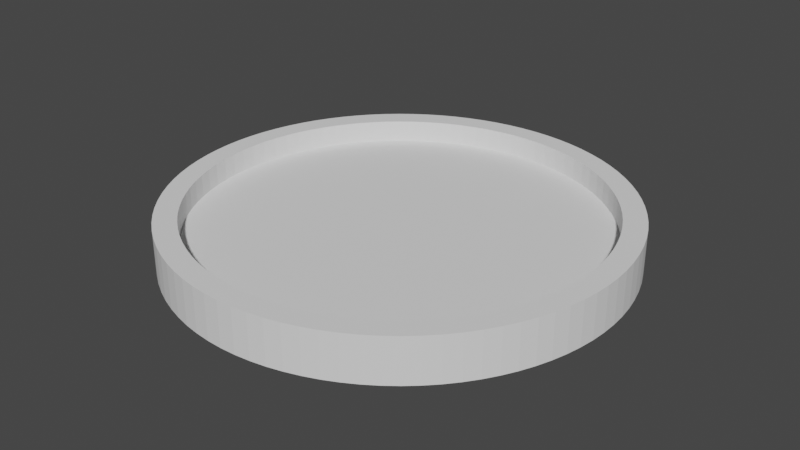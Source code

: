 # Source: plain.blend  (saved by Blender 2.91.10; exported with 4.5.12 LTS)
import bpy
from mathutils import Matrix  # noqa: F401  (used for matrix-valued properties, if any)

bpy.ops.wm.read_factory_settings(use_empty=True)
scene = bpy.context.scene
scene.name = 'Scene'

# ---- collections
col_collection = bpy.data.collections.new('Collection'); scene.collection.children.link(col_collection)

# ---- world
world_world = bpy.data.worlds.new('World'); scene.world = world_world
world_world.use_nodes = True; world_world.node_tree.nodes.clear()
_N = world_world.node_tree.nodes; _L = world_world.node_tree.links
n0 = _N.new('ShaderNodeOutputWorld'); n0.name = 'World Output'; n0.location = (300, 300)
n1 = _N.new('ShaderNodeBackground'); n1.name = 'Background'; n1.location = (10, 300)
n1.inputs[0].default_value = (0.05088, 0.05088, 0.05088, 1.0)
_L.new(n1.outputs[0], n0.inputs[0])
n0.is_active_output = True
world_world.color = (0.05088, 0.05088, 0.05088)
world_world.use_sun_shadow = False
world_world.sun_shadow_jitter_overblur = 0.0

# ---- meshes
me_cylinder = bpy.data.meshes.new('Cylinder')
me_cylinder.from_pydata([(0.0, 0.5, -0.05), (-5.203e-08, 0.45, 0.05), (0.03488, 0.4988, -0.05), (0.03139, 0.4489, 0.05), (0.06959, 0.4951, -0.05), (0.06262, 0.4456, 0.05), (0.104, 0.4891, -0.05), (0.09355, 0.4401, 0.05), (0.1378, 0.4806, -0.05), (0.124, 0.4325, 0.05), (0.171, 0.4698, -0.05), (0.1539, 0.4228, 0.05), (0.2034, 0.4568, -0.05), (0.183, 0.4111, 0.05), (0.2347, 0.4415, -0.05), (0.2112, 0.3973, 0.05), (0.265, 0.424, -0.05), (0.2384, 0.3816, 0.05), (0.2939, 0.4045, -0.05), (0.2645, 0.364, 0.05), (0.3214, 0.383, -0.05), (0.2892, 0.3447, 0.05), (0.3473, 0.3597, -0.05), (0.3126, 0.3237, 0.05), (0.3716, 0.3346, -0.05), (0.3344, 0.3011, 0.05), (0.394, 0.3078, -0.05), (0.3546, 0.277, 0.05), (0.4145, 0.2796, -0.05), (0.373, 0.2516, 0.05), (0.433, 0.25, -0.05), (0.3897, 0.225, 0.05), (0.4494, 0.2192, -0.05), (0.4044, 0.1973, 0.05), (0.4636, 0.1873, -0.05), (0.4172, 0.1686, 0.05), (0.4755, 0.1545, -0.05), (0.4279, 0.139, 0.05), (0.4851, 0.121, -0.05), (0.4366, 0.1089, 0.05), (0.4924, 0.08682, -0.05), (0.4431, 0.07814, 0.05), (0.4973, 0.05226, -0.05), (0.4475, 0.04703, 0.05), (0.4997, 0.01745, -0.05), (0.4497, 0.0157, 0.05), (0.4997, -0.01745, -0.05), (0.4497, -0.0157, 0.05), (0.4973, -0.05226, -0.05), (0.4475, -0.04703, 0.05), (0.4924, -0.08682, -0.05), (0.4431, -0.07814, 0.05), (0.4851, -0.121, -0.05), (0.4366, -0.1089, 0.05), (0.4755, -0.1545, -0.05), (0.4279, -0.139, 0.05), (0.4636, -0.1873, -0.05), (0.4172, -0.1686, 0.05), (0.4494, -0.2192, -0.05), (0.4044, -0.1973, 0.05), (0.433, -0.25, -0.05), (0.3897, -0.225, 0.05), (0.4145, -0.2796, -0.05), (0.373, -0.2516, 0.05), (0.394, -0.3078, -0.05), (0.3546, -0.277, 0.05), (0.3716, -0.3346, -0.05), (0.3344, -0.3011, 0.05), (0.3473, -0.3597, -0.05), (0.3126, -0.3237, 0.05), (0.3214, -0.383, -0.05), (0.2892, -0.3447, 0.05), (0.2939, -0.4045, -0.05), (0.2645, -0.364, 0.05), (0.265, -0.424, -0.05), (0.2384, -0.3816, 0.05), (0.2347, -0.4415, -0.05), (0.2112, -0.3973, 0.05), (0.2034, -0.4568, -0.05), (0.183, -0.4111, 0.05), (0.171, -0.4698, -0.05), (0.1539, -0.4228, 0.05), (0.1378, -0.4806, -0.05), (0.124, -0.4325, 0.05), (0.104, -0.4891, -0.05), (0.09355, -0.4401, 0.05), (0.06959, -0.4951, -0.05), (0.06262, -0.4456, 0.05), (0.03488, -0.4988, -0.05), (0.03139, -0.4489, 0.05), (-5.205e-07, -0.5, -0.05), (-4.564e-07, -0.45, 0.05), (-0.03488, -0.4988, -0.05), (-0.03139, -0.4489, 0.05), (-0.06959, -0.4951, -0.05), (-0.06262, -0.4456, 0.05), (-0.104, -0.4891, -0.05), (-0.09355, -0.4401, 0.05), (-0.1378, -0.4806, -0.05), (-0.124, -0.4325, 0.05), (-0.171, -0.4698, -0.05), (-0.1539, -0.4228, 0.05), (-0.2034, -0.4568, -0.05), (-0.183, -0.4111, 0.05), (-0.2347, -0.4415, -0.05), (-0.2112, -0.3973, 0.05), (-0.265, -0.424, -0.05), (-0.2384, -0.3816, 0.05), (-0.2939, -0.4045, -0.05), (-0.2645, -0.364, 0.05), (-0.3214, -0.383, -0.05), (-0.2892, -0.3447, 0.05), (-0.3473, -0.3597, -0.05), (-0.3126, -0.3237, 0.05), (-0.3716, -0.3346, -0.05), (-0.3344, -0.3011, 0.05), (-0.394, -0.3078, -0.05), (-0.3546, -0.277, 0.05), (-0.4145, -0.2796, -0.05), (-0.373, -0.2516, 0.05), (-0.433, -0.25, -0.05), (-0.3897, -0.225, 0.05), (-0.4494, -0.2192, -0.05), (-0.4044, -0.1973, 0.05), (-0.4636, -0.1873, -0.05), (-0.4172, -0.1686, 0.05), (-0.4755, -0.1545, -0.05), (-0.4279, -0.139, 0.05), (-0.4851, -0.121, -0.05), (-0.4366, -0.1089, 0.05), (-0.4924, -0.08682, -0.05), (-0.4431, -0.07814, 0.05), (-0.4973, -0.05226, -0.05), (-0.4475, -0.04703, 0.05), (-0.4997, -0.01745, -0.05), (-0.4497, -0.0157, 0.05), (-0.4997, 0.01745, -0.05), (-0.4497, 0.0157, 0.05), (-0.4973, 0.05227, -0.05), (-0.4475, 0.04704, 0.05), (-0.4924, 0.08683, -0.05), (-0.4431, 0.07814, 0.05), (-0.4851, 0.121, -0.05), (-0.4366, 0.1089, 0.05), (-0.4755, 0.1545, -0.05), (-0.4279, 0.139, 0.05), (-0.4636, 0.1873, -0.05), (-0.4172, 0.1686, 0.05), (-0.4494, 0.2192, -0.05), (-0.4044, 0.1973, 0.05), (-0.433, 0.25, -0.05), (-0.3897, 0.225, 0.05), (-0.4145, 0.2796, -0.05), (-0.373, 0.2516, 0.05), (-0.394, 0.3078, -0.05), (-0.3546, 0.277, 0.05), (-0.3716, 0.3346, -0.05), (-0.3344, 0.3011, 0.05), (-0.3473, 0.3597, -0.05), (-0.3126, 0.3237, 0.05), (-0.3214, 0.383, -0.05), (-0.2892, 0.3447, 0.05), (-0.2939, 0.4045, -0.05), (-0.2645, 0.364, 0.05), (-0.265, 0.424, -0.05), (-0.2384, 0.3816, 0.05), (-0.2347, 0.4415, -0.05), (-0.2112, 0.3973, 0.05), (-0.2034, 0.4568, -0.05), (-0.183, 0.4111, 0.05), (-0.171, 0.4698, -0.05), (-0.1539, 0.4228, 0.05), (-0.1378, 0.4806, -0.05), (-0.124, 0.4325, 0.05), (-0.104, 0.4891, -0.05), (-0.09355, 0.4401, 0.05), (-0.06958, 0.4951, -0.05), (-0.06262, 0.4456, 0.05), (-0.03488, 0.4988, -0.05), (-0.03139, 0.4489, 0.05), (0.03488, 0.4988, 0.05), (0.0, 0.5, 0.05), (0.06959, 0.4951, 0.05), (0.104, 0.4891, 0.05), (0.1378, 0.4806, 0.05), (0.171, 0.4698, 0.05), (0.2034, 0.4568, 0.05), (0.2347, 0.4415, 0.05), (0.265, 0.424, 0.05), (0.2939, 0.4045, 0.05), (0.3214, 0.383, 0.05), (0.3473, 0.3597, 0.05), (0.3716, 0.3346, 0.05), (0.394, 0.3078, 0.05), (0.4145, 0.2796, 0.05), (0.433, 0.25, 0.05), (0.4494, 0.2192, 0.05), (0.4636, 0.1873, 0.05), (0.4755, 0.1545, 0.05), (0.4851, 0.121, 0.05), (0.4924, 0.08682, 0.05), (0.4973, 0.05226, 0.05), (0.4997, 0.01745, 0.05), (0.4997, -0.01745, 0.05), (0.4973, -0.05226, 0.05), (0.4924, -0.08682, 0.05), (0.4851, -0.121, 0.05), (0.4755, -0.1545, 0.05), (0.4636, -0.1873, 0.05), (0.4494, -0.2192, 0.05), (0.433, -0.25, 0.05), (0.4145, -0.2796, 0.05), (0.394, -0.3078, 0.05), (0.3716, -0.3346, 0.05), (0.3473, -0.3597, 0.05), (0.3214, -0.383, 0.05), (0.2939, -0.4045, 0.05), (0.265, -0.424, 0.05), (0.2347, -0.4415, 0.05), (0.2034, -0.4568, 0.05), (0.171, -0.4698, 0.05), (0.1378, -0.4806, 0.05), (0.104, -0.4891, 0.05), (0.06959, -0.4951, 0.05), (0.03488, -0.4988, 0.05), (-5.205e-07, -0.5, 0.05), (-0.03488, -0.4988, 0.05), (-0.06959, -0.4951, 0.05), (-0.104, -0.4891, 0.05), (-0.1378, -0.4806, 0.05), (-0.171, -0.4698, 0.05), (-0.2034, -0.4568, 0.05), (-0.2347, -0.4415, 0.05), (-0.265, -0.424, 0.05), (-0.2939, -0.4045, 0.05), (-0.3214, -0.383, 0.05), (-0.3473, -0.3597, 0.05), (-0.3716, -0.3346, 0.05), (-0.394, -0.3078, 0.05), (-0.4145, -0.2796, 0.05), (-0.433, -0.25, 0.05), (-0.4494, -0.2192, 0.05), (-0.4636, -0.1873, 0.05), (-0.4755, -0.1545, 0.05), (-0.4851, -0.121, 0.05), (-0.4924, -0.08682, 0.05), (-0.4973, -0.05226, 0.05), (-0.4997, -0.01745, 0.05), (-0.4997, 0.01745, 0.05), (-0.4973, 0.05227, 0.05), (-0.4924, 0.08683, 0.05), (-0.4851, 0.121, 0.05), (-0.4755, 0.1545, 0.05), (-0.4636, 0.1873, 0.05), (-0.4494, 0.2192, 0.05), (-0.433, 0.25, 0.05), (-0.4145, 0.2796, 0.05), (-0.394, 0.3078, 0.05), (-0.3716, 0.3346, 0.05), (-0.3473, 0.3597, 0.05), (-0.3214, 0.383, 0.05), (-0.2939, 0.4045, 0.05), (-0.265, 0.424, 0.05), (-0.2347, 0.4415, 0.05), (-0.2034, 0.4568, 0.05), (-0.171, 0.4698, 0.05), (-0.1378, 0.4806, 0.05), (-0.104, 0.4891, 0.05), (-0.06958, 0.4951, 0.05), (-0.03488, 0.4988, 0.05), (0.03139, 0.4489, 2.608e-08), (-5.197e-08, 0.45, 2.608e-08), (0.06262, 0.4456, 2.608e-08), (0.09355, 0.4401, 2.608e-08), (0.124, 0.4325, 2.608e-08), (0.1539, 0.4228, 2.608e-08), (0.183, 0.4111, 2.608e-08), (0.2112, 0.3973, 2.608e-08), (0.2384, 0.3816, 2.608e-08), (0.2645, 0.364, 2.608e-08), (0.2892, 0.3447, 2.608e-08), (0.3126, 0.3237, 2.608e-08), (0.3344, 0.3011, 2.608e-08), (0.3546, 0.277, 2.608e-08), (0.373, 0.2516, 2.608e-08), (0.3897, 0.225, 2.608e-08), (0.4044, 0.1973, 2.608e-08), (0.4172, 0.1686, 2.608e-08), (0.4279, 0.139, 2.608e-08), (0.4366, 0.1089, 2.608e-08), (0.4431, 0.07814, 2.608e-08), (0.4475, 0.04703, 2.608e-08), (0.4497, 0.0157, 2.608e-08), (0.4497, -0.0157, 2.608e-08), (0.4475, -0.04703, 2.608e-08), (0.4431, -0.07814, 2.608e-08), (0.4366, -0.1089, 2.608e-08), (0.4279, -0.139, 2.608e-08), (0.4172, -0.1686, 2.608e-08), (0.4044, -0.1973, 2.608e-08), (0.3897, -0.225, 2.608e-08), (0.373, -0.2516, 2.608e-08), (0.3546, -0.277, 2.608e-08), (0.3344, -0.3011, 2.608e-08), (0.3126, -0.3237, 2.608e-08), (0.2892, -0.3447, 2.608e-08), (0.2645, -0.364, 2.608e-08), (0.2384, -0.3816, 2.608e-08), (0.2112, -0.3973, 2.608e-08), (0.183, -0.4111, 2.608e-08), (0.1539, -0.4228, 2.608e-08), (0.124, -0.4325, 2.608e-08), (0.09355, -0.4401, 2.608e-08), (0.06262, -0.4456, 2.608e-08), (0.03139, -0.4489, 2.608e-08), (-4.563e-07, -0.45, 2.608e-08), (-0.03139, -0.4489, 2.608e-08), (-0.06262, -0.4456, 2.608e-08), (-0.09355, -0.4401, 2.608e-08), (-0.124, -0.4325, 2.608e-08), (-0.1539, -0.4228, 2.608e-08), (-0.183, -0.4111, 2.608e-08), (-0.2112, -0.3973, 2.608e-08), (-0.2384, -0.3816, 2.608e-08), (-0.2645, -0.364, 2.608e-08), (-0.2892, -0.3447, 2.608e-08), (-0.3126, -0.3237, 2.608e-08), (-0.3344, -0.3011, 2.608e-08), (-0.3546, -0.277, 2.608e-08), (-0.373, -0.2516, 2.608e-08), (-0.3897, -0.225, 2.608e-08), (-0.4044, -0.1973, 2.608e-08), (-0.4172, -0.1686, 2.608e-08), (-0.4279, -0.139, 2.608e-08), (-0.4366, -0.1089, 2.608e-08), (-0.4431, -0.07814, 2.608e-08), (-0.4475, -0.04703, 2.608e-08), (-0.4497, -0.0157, 2.608e-08), (-0.4497, 0.0157, 2.608e-08), (-0.4475, 0.04704, 2.608e-08), (-0.4431, 0.07814, 2.608e-08), (-0.4366, 0.1089, 2.608e-08), (-0.4279, 0.139, 2.608e-08), (-0.4172, 0.1686, 2.608e-08), (-0.4044, 0.1973, 2.608e-08), (-0.3897, 0.225, 2.608e-08), (-0.373, 0.2516, 2.608e-08), (-0.3546, 0.277, 2.608e-08), (-0.3344, 0.3011, 2.608e-08), (-0.3126, 0.3237, 2.608e-08), (-0.2892, 0.3447, 2.608e-08), (-0.2645, 0.364, 2.608e-08), (-0.2384, 0.3816, 2.608e-08), (-0.2112, 0.3973, 2.608e-08), (-0.183, 0.4111, 2.608e-08), (-0.1539, 0.4228, 2.608e-08), (-0.124, 0.4325, 2.608e-08), (-0.09355, 0.4401, 2.608e-08), (-0.06262, 0.4456, 2.608e-08), (-0.03139, 0.4489, 2.608e-08)], [], [(0, 181, 180, 2), (2, 180, 182, 4), (4, 182, 183, 6), (6, 183, 184, 8), (8, 184, 185, 10), (10, 185, 186, 12), (12, 186, 187, 14), (14, 187, 188, 16), (16, 188, 189, 18), (18, 189, 190, 20), (20, 190, 191, 22), (22, 191, 192, 24), (24, 192, 193, 26), (26, 193, 194, 28), (28, 194, 195, 30), (30, 195, 196, 32), (32, 196, 197, 34), (34, 197, 198, 36), (36, 198, 199, 38), (38, 199, 200, 40), (40, 200, 201, 42), (42, 201, 202, 44), (44, 202, 203, 46), (46, 203, 204, 48), (48, 204, 205, 50), (50, 205, 206, 52), (52, 206, 207, 54), (54, 207, 208, 56), (56, 208, 209, 58), (58, 209, 210, 60), (60, 210, 211, 62), (62, 211, 212, 64), (64, 212, 213, 66), (66, 213, 214, 68), (68, 214, 215, 70), (70, 215, 216, 72), (72, 216, 217, 74), (74, 217, 218, 76), (76, 218, 219, 78), (78, 219, 220, 80), (80, 220, 221, 82), (82, 221, 222, 84), (84, 222, 223, 86), (86, 223, 224, 88), (88, 224, 225, 90), (90, 225, 226, 92), (92, 226, 227, 94), (94, 227, 228, 96), (96, 228, 229, 98), (98, 229, 230, 100), (100, 230, 231, 102), (102, 231, 232, 104), (104, 232, 233, 106), (106, 233, 234, 108), (108, 234, 235, 110), (110, 235, 236, 112), (112, 236, 237, 114), (114, 237, 238, 116), (116, 238, 239, 118), (118, 239, 240, 120), (120, 240, 241, 122), (122, 241, 242, 124), (124, 242, 243, 126), (126, 243, 244, 128), (128, 244, 245, 130), (130, 245, 246, 132), (132, 246, 247, 134), (134, 247, 248, 136), (136, 248, 249, 138), (138, 249, 250, 140), (140, 250, 251, 142), (142, 251, 252, 144), (144, 252, 253, 146), (146, 253, 254, 148), (148, 254, 255, 150), (150, 255, 256, 152), (152, 256, 257, 154), (154, 257, 258, 156), (156, 258, 259, 158), (158, 259, 260, 160), (160, 260, 261, 162), (162, 261, 262, 164), (164, 262, 263, 166), (166, 263, 264, 168), (168, 264, 265, 170), (170, 265, 266, 172), (172, 266, 267, 174), (174, 267, 268, 176), (39, 37, 288, 289), (176, 268, 269, 178), (178, 269, 181, 0), (0, 2, 4, 6, 8, 10, 12, 14, 16, 18, 20, 22, 24, 26, 28, 30, 32, 34, 36, 38, 40, 42, 44, 46, 48, 50, 52, 54, 56, 58, 60, 62, 64, 66, 68, 70, 72, 74, 76, 78, 80, 82, 84, 86, 88, 90, 92, 94, 96, 98, 100, 102, 104, 106, 108, 110, 112, 114, 116, 118, 120, 122, 124, 126, 128, 130, 132, 134, 136, 138, 140, 142, 144, 146, 148, 150, 152, 154, 156, 158, 160, 162, 164, 166, 168, 170, 172, 174, 176, 178), (1, 3, 180, 181), (3, 5, 182, 180), (5, 7, 183, 182), (7, 9, 184, 183), (9, 11, 185, 184), (11, 13, 186, 185), (13, 15, 187, 186), (15, 17, 188, 187), (17, 19, 189, 188), (19, 21, 190, 189), (21, 23, 191, 190), (23, 25, 192, 191), (25, 27, 193, 192), (27, 29, 194, 193), (29, 31, 195, 194), (31, 33, 196, 195), (33, 35, 197, 196), (35, 37, 198, 197), (37, 39, 199, 198), (39, 41, 200, 199), (41, 43, 201, 200), (43, 45, 202, 201), (45, 47, 203, 202), (47, 49, 204, 203), (49, 51, 205, 204), (51, 53, 206, 205), (53, 55, 207, 206), (55, 57, 208, 207), (57, 59, 209, 208), (59, 61, 210, 209), (61, 63, 211, 210), (63, 65, 212, 211), (65, 67, 213, 212), (67, 69, 214, 213), (69, 71, 215, 214), (71, 73, 216, 215), (73, 75, 217, 216), (75, 77, 218, 217), (77, 79, 219, 218), (79, 81, 220, 219), (81, 83, 221, 220), (83, 85, 222, 221), (85, 87, 223, 222), (87, 89, 224, 223), (89, 91, 225, 224), (91, 93, 226, 225), (93, 95, 227, 226), (95, 97, 228, 227), (97, 99, 229, 228), (99, 101, 230, 229), (101, 103, 231, 230), (103, 105, 232, 231), (105, 107, 233, 232), (107, 109, 234, 233), (109, 111, 235, 234), (111, 113, 236, 235), (113, 115, 237, 236), (115, 117, 238, 237), (117, 119, 239, 238), (119, 121, 240, 239), (121, 123, 241, 240), (123, 125, 242, 241), (125, 127, 243, 242), (127, 129, 244, 243), (129, 131, 245, 244), (131, 133, 246, 245), (133, 135, 247, 246), (135, 137, 248, 247), (137, 139, 249, 248), (139, 141, 250, 249), (141, 143, 251, 250), (143, 145, 252, 251), (145, 147, 253, 252), (147, 149, 254, 253), (149, 151, 255, 254), (151, 153, 256, 255), (153, 155, 257, 256), (155, 157, 258, 257), (157, 159, 259, 258), (159, 161, 260, 259), (161, 163, 261, 260), (163, 165, 262, 261), (165, 167, 263, 262), (167, 169, 264, 263), (169, 171, 265, 264), (171, 173, 266, 265), (173, 175, 267, 266), (175, 177, 268, 267), (177, 179, 269, 268), (179, 1, 181, 269), (270, 271, 359, 358, 357, 356, 355, 354, 353, 352, 351, 350, 349, 348, 347, 346, 345, 344, 343, 342, 341, 340, 339, 338, 337, 336, 335, 334, 333, 332, 331, 330, 329, 328, 327, 326, 325, 324, 323, 322, 321, 320, 319, 318, 317, 316, 315, 314, 313, 312, 311, 310, 309, 308, 307, 306, 305, 304, 303, 302, 301, 300, 299, 298, 297, 296, 295, 294, 293, 292, 291, 290, 289, 288, 287, 286, 285, 284, 283, 282, 281, 280, 279, 278, 277, 276, 275, 274, 273, 272), (145, 143, 341, 342), (93, 91, 315, 316), (41, 39, 289, 290), (147, 145, 342, 343), (95, 93, 316, 317), (43, 41, 290, 291), (149, 147, 343, 344), (97, 95, 317, 318), (45, 43, 291, 292), (151, 149, 344, 345), (99, 97, 318, 319), (47, 45, 292, 293), (153, 151, 345, 346), (101, 99, 319, 320), (49, 47, 293, 294), (155, 153, 346, 347), (103, 101, 320, 321), (51, 49, 294, 295), (157, 155, 347, 348), (105, 103, 321, 322), (53, 51, 295, 296), (159, 157, 348, 349), (107, 105, 322, 323), (55, 53, 296, 297), (3, 1, 271, 270), (161, 159, 349, 350), (109, 107, 323, 324), (57, 55, 297, 298), (5, 3, 270, 272), (163, 161, 350, 351), (111, 109, 324, 325), (59, 57, 298, 299), (7, 5, 272, 273), (165, 163, 351, 352), (113, 111, 325, 326), (61, 59, 299, 300), (9, 7, 273, 274), (167, 165, 352, 353), (115, 113, 326, 327), (63, 61, 300, 301), (11, 9, 274, 275), (169, 167, 353, 354), (117, 115, 327, 328), (65, 63, 301, 302), (13, 11, 275, 276), (171, 169, 354, 355), (119, 117, 328, 329), (67, 65, 302, 303), (15, 13, 276, 277), (173, 171, 355, 356), (121, 119, 329, 330), (69, 67, 303, 304), (17, 15, 277, 278), (175, 173, 356, 357), (123, 121, 330, 331), (71, 69, 304, 305), (19, 17, 278, 279), (177, 175, 357, 358), (125, 123, 331, 332), (73, 71, 305, 306), (21, 19, 279, 280), (179, 177, 358, 359), (127, 125, 332, 333), (75, 73, 306, 307), (23, 21, 280, 281), (1, 179, 359, 271), (129, 127, 333, 334), (77, 75, 307, 308), (25, 23, 281, 282), (131, 129, 334, 335), (79, 77, 308, 309), (27, 25, 282, 283), (133, 131, 335, 336), (81, 79, 309, 310), (29, 27, 283, 284), (135, 133, 336, 337), (83, 81, 310, 311), (31, 29, 284, 285), (137, 135, 337, 338), (85, 83, 311, 312), (33, 31, 285, 286), (139, 137, 338, 339), (87, 85, 312, 313), (35, 33, 286, 287), (141, 139, 339, 340), (89, 87, 313, 314), (37, 35, 287, 288), (143, 141, 340, 341), (91, 89, 314, 315)])
_uv = me_cylinder.uv_layers.new(name='UVMap')
_uv.uv.foreach_set('vector', [1.0, 0.5, 1.0, 1.0, 0.9889, 1.0, 0.9889, 0.5, 0.9889, 0.5, 0.9889, 1.0, 0.9778, 1.0, 0.9778, 0.5, 0.9778, 0.5, 0.9778, 1.0, 0.9667, 1.0, 0.9667, 0.5, 0.9667, 0.5, 0.9667, 1.0, 0.9556, 1.0, 0.9556, 0.5, 0.9556, 0.5, 0.9556, 1.0, 0.9444, 1.0, 0.9444, 0.5, 0.9444, 0.5, 0.9444, 1.0, 0.9333, 1.0, 0.9333, 0.5, 0.9333, 0.5, 0.9333, 1.0, 0.9222, 1.0, 0.9222, 0.5, 0.9222, 0.5, 0.9222, 1.0, 0.9111, 1.0, 0.9111, 0.5, 0.9111, 0.5, 0.9111, 1.0, 0.9, 1.0, 0.9, 0.5, 0.9, 0.5, 0.9, 1.0, 0.8889, 1.0, 0.8889, 0.5, 0.8889, 0.5, 0.8889, 1.0, 0.8778, 1.0, 0.8778, 0.5, 0.8778, 0.5, 0.8778, 1.0, 0.8667, 1.0, 0.8667, 0.5, 0.8667, 0.5, 0.8667, 1.0, 0.8556, 1.0, 0.8556, 0.5, 0.8556, 0.5, 0.8556, 1.0, 0.8444, 1.0, 0.8444, 0.5, 0.8444, 0.5, 0.8444, 1.0, 0.8333, 1.0, 0.8333, 0.5, 0.8333, 0.5, 0.8333, 1.0, 0.8222, 1.0, 0.8222, 0.5, 0.8222, 0.5, 0.8222, 1.0, 0.8111, 1.0, 0.8111, 0.5, 0.8111, 0.5, 0.8111, 1.0, 0.8, 1.0, 0.8, 0.5, 0.8, 0.5, 0.8, 1.0, 0.7889, 1.0, 0.7889, 0.5, 0.7889, 0.5, 0.7889, 1.0, 0.7778, 1.0, 0.7778, 0.5, 0.7778, 0.5, 0.7778, 1.0, 0.7667, 1.0, 0.7667, 0.5, 0.7667, 0.5, 0.7667, 1.0, 0.7556, 1.0, 0.7556, 0.5, 0.7556, 0.5, 0.7556, 1.0, 0.7444, 1.0, 0.7444, 0.5, 0.7444, 0.5, 0.7444, 1.0, 0.7333, 1.0, 0.7333, 0.5, 0.7333, 0.5, 0.7333, 1.0, 0.7222, 1.0, 0.7222, 0.5, 0.7222, 0.5, 0.7222, 1.0, 0.7111, 1.0, 0.7111, 0.5, 0.7111, 0.5, 0.7111, 1.0, 0.7, 1.0, 0.7, 0.5, 0.7, 0.5, 0.7, 1.0, 0.6889, 1.0, 0.6889, 0.5, 0.6889, 0.5, 0.6889, 1.0, 0.6778, 1.0, 0.6778, 0.5, 0.6778, 0.5, 0.6778, 1.0, 0.6667, 1.0, 0.6667, 0.5, 0.6667, 0.5, 0.6667, 1.0, 0.6556, 1.0, 0.6556, 0.5, 0.6556, 0.5, 0.6556, 1.0, 0.6444, 1.0, 0.6444, 0.5, 0.6444, 0.5, 0.6444, 1.0, 0.6333, 1.0, 0.6333, 0.5, 0.6333, 0.5, 0.6333, 1.0, 0.6222, 1.0, 0.6222, 0.5, 0.6222, 0.5, 0.6222, 1.0, 0.6111, 1.0, 0.6111, 0.5, 0.6111, 0.5, 0.6111, 1.0, 0.6, 1.0, 0.6, 0.5, 0.6, 0.5, 0.6, 1.0, 0.5889, 1.0, 0.5889, 0.5, 0.5889, 0.5, 0.5889, 1.0, 0.5778, 1.0, 0.5778, 0.5, 0.5778, 0.5, 0.5778, 1.0, 0.5667, 1.0, 0.5667, 0.5, 0.5667, 0.5, 0.5667, 1.0, 0.5556, 1.0, 0.5556, 0.5, 0.5556, 0.5, 0.5556, 1.0, 0.5444, 1.0, 0.5444, 0.5, 0.5444, 0.5, 0.5444, 1.0, 0.5333, 1.0, 0.5333, 0.5, 0.5333, 0.5, 0.5333, 1.0, 0.5222, 1.0, 0.5222, 0.5, 0.5222, 0.5, 0.5222, 1.0, 0.5111, 1.0, 0.5111, 0.5, 0.5111, 0.5, 0.5111, 1.0, 0.5, 1.0, 0.5, 0.5, 0.5, 0.5, 0.5, 1.0, 0.4889, 1.0, 0.4889, 0.5, 0.4889, 0.5, 0.4889, 1.0, 0.4778, 1.0, 0.4778, 0.5, 0.4778, 0.5, 0.4778, 1.0, 0.4667, 1.0, 0.4667, 0.5, 0.4667, 0.5, 0.4667, 1.0, 0.4556, 1.0, 0.4556, 0.5, 0.4556, 0.5, 0.4556, 1.0, 0.4444, 1.0, 0.4444, 0.5, 0.4444, 0.5, 0.4444, 1.0, 0.4333, 1.0, 0.4333, 0.5, 0.4333, 0.5, 0.4333, 1.0, 0.4222, 1.0, 0.4222, 0.5, 0.4222, 0.5, 0.4222, 1.0, 0.4111, 1.0, 0.4111, 0.5, 0.4111, 0.5, 0.4111, 1.0, 0.4, 1.0, 0.4, 0.5, 0.4, 0.5, 0.4, 1.0, 0.3889, 1.0, 0.3889, 0.5, 0.3889, 0.5, 0.3889, 1.0, 0.3778, 1.0, 0.3778, 0.5, 0.3778, 0.5, 0.3778, 1.0, 0.3667, 1.0, 0.3667, 0.5, 0.3667, 0.5, 0.3667, 1.0, 0.3556, 1.0, 0.3556, 0.5, 0.3556, 0.5, 0.3556, 1.0, 0.3444, 1.0, 0.3444, 0.5, 0.3444, 0.5, 0.3444, 1.0, 0.3333, 1.0, 0.3333, 0.5, 0.3333, 0.5, 0.3333, 1.0, 0.3222, 1.0, 0.3222, 0.5, 0.3222, 0.5, 0.3222, 1.0, 0.3111, 1.0, 0.3111, 0.5, 0.3111, 0.5, 0.3111, 1.0, 0.3, 1.0, 0.3, 0.5, 0.3, 0.5, 0.3, 1.0, 0.2889, 1.0, 0.2889, 0.5, 0.2889, 0.5, 0.2889, 1.0, 0.2778, 1.0, 0.2778, 0.5, 0.2778, 0.5, 0.2778, 1.0, 0.2667, 1.0, 0.2667, 0.5, 0.2667, 0.5, 0.2667, 1.0, 0.2556, 1.0, 0.2556, 0.5, 0.2556, 0.5, 0.2556, 1.0, 0.2444, 1.0, 0.2444, 0.5, 0.2444, 0.5, 0.2444, 1.0, 0.2333, 1.0, 0.2333, 0.5, 0.2333, 0.5, 0.2333, 1.0, 0.2222, 1.0, 0.2222, 0.5, 0.2222, 0.5, 0.2222, 1.0, 0.2111, 1.0, 0.2111, 0.5, 0.2111, 0.5, 0.2111, 1.0, 0.2, 1.0, 0.2, 0.5, 0.2, 0.5, 0.2, 1.0, 0.1889, 1.0, 0.1889, 0.5, 0.1889, 0.5, 0.1889, 1.0, 0.1778, 1.0, 0.1778, 0.5, 0.1778, 0.5, 0.1778, 1.0, 0.1667, 1.0, 0.1667, 0.5, 0.1667, 0.5, 0.1667, 1.0, 0.1556, 1.0, 0.1556, 0.5, 0.1556, 0.5, 0.1556, 1.0, 0.1444, 1.0, 0.1444, 0.5, 0.1444, 0.5, 0.1444, 1.0, 0.1333, 1.0, 0.1333, 0.5, 0.1333, 0.5, 0.1333, 1.0, 0.1222, 1.0, 0.1222, 0.5, 0.1222, 0.5, 0.1222, 1.0, 0.1111, 1.0, 0.1111, 0.5, 0.1111, 0.5, 0.1111, 1.0, 0.1, 1.0, 0.1, 0.5, 0.1, 0.5, 0.1, 1.0, 0.08889, 1.0, 0.08889, 0.5, 0.08889, 0.5, 0.08889, 1.0, 0.07778, 1.0, 0.07778, 0.5, 0.07778, 0.5, 0.07778, 1.0, 0.06667, 1.0, 0.06667, 0.5, 0.06667, 0.5, 0.06667, 1.0, 0.05555, 1.0, 0.05555, 0.5, 0.05555, 0.5, 0.05555, 1.0, 0.04444, 1.0, 0.04444, 0.5, 0.04444, 0.5, 0.04444, 1.0, 0.03333, 1.0, 0.03333, 0.5, 0.03333, 0.5, 0.03333, 1.0, 0.02222, 1.0, 0.02222, 0.5, 0.4596, 0.3023, 0.4554, 0.3167, 0.4554, 0.3167, 0.4596, 0.3023, 0.02222, 0.5, 0.02222, 1.0, 0.01111, 1.0, 0.01111, 0.5, 0.01111, 0.5, 0.01111, 1.0, -1.254e-06, 1.0, -1.254e-06, 0.5, 0.75, 0.49, 0.7667, 0.4894, 0.7834, 0.4877, 0.7999, 0.4848, 0.8162, 0.4807, 0.8321, 0.4755, 0.8476, 0.4693, 0.8627, 0.4619, 0.8772, 0.4535, 0.8911, 0.4442, 0.9043, 0.4339, 0.9167, 0.4226, 0.9284, 0.4106, 0.9391, 0.3978, 0.949, 0.3842, 0.9578, 0.37, 0.9657, 0.3552, 0.9725, 0.3399, 0.9783, 0.3242, 0.9829, 0.3081, 0.9864, 0.2917, 0.9887, 0.2751, 0.9899, 0.2584, 0.9899, 0.2416, 0.9887, 0.2249, 0.9864, 0.2083, 0.9829, 0.1919, 0.9783, 0.1758, 0.9725, 0.1601, 0.9657, 0.1448, 0.9578, 0.13, 0.949, 0.1158, 0.9391, 0.1022, 0.9284, 0.08941, 0.9167, 0.07736, 0.9043, 0.06615, 0.8911, 0.05584, 0.8772, 0.04647, 0.8627, 0.03809, 0.8476, 0.03075, 0.8321, 0.02447, 0.8162, 0.0193, 0.7999, 0.01524, 0.7834, 0.01234, 0.7667, 0.01058, 0.75, 0.01, 0.7333, 0.01058, 0.7166, 0.01234, 0.7001, 0.01524, 0.6838, 0.0193, 0.6679, 0.02447, 0.6524, 0.03075, 0.6373, 0.03809, 0.6228, 0.04647, 0.6089, 0.05584, 0.5957, 0.06615, 0.5833, 0.07736, 0.5716, 0.08941, 0.5609, 0.1022, 0.551, 0.1158, 0.5422, 0.13, 0.5343, 0.1448, 0.5275, 0.1601, 0.5217, 0.1758, 0.5171, 0.1919, 0.5136, 0.2083, 0.5113, 0.2249, 0.5101, 0.2416, 0.5101, 0.2584, 0.5113, 0.2751, 0.5136, 0.2917, 0.5171, 0.3081, 0.5217, 0.3242, 0.5275, 0.3399, 0.5343, 0.3552, 0.5422, 0.37, 0.551, 0.3842, 0.5609, 0.3978, 0.5716, 0.4106, 0.5833, 0.4226, 0.5957, 0.4339, 0.6089, 0.4442, 0.6228, 0.4535, 0.6373, 0.4619, 0.6524, 0.4693, 0.6679, 0.4755, 0.6838, 0.4807, 0.7001, 0.4848, 0.7166, 0.4877, 0.7333, 0.4894, 0.25, 0.466, 0.2651, 0.4655, 0.2667, 0.4894, 0.25, 0.49, 0.2651, 0.4655, 0.2801, 0.4639, 0.2834, 0.4877, 0.2667, 0.4894, 0.2801, 0.4639, 0.2949, 0.4613, 0.2999, 0.4848, 0.2834, 0.4877, 0.2949, 0.4613, 0.3095, 0.4576, 0.3162, 0.4807, 0.2999, 0.4848, 0.3095, 0.4576, 0.3239, 0.453, 0.3321, 0.4755, 0.3162, 0.4807, 0.3239, 0.453, 0.3378, 0.4473, 0.3476, 0.4693, 0.3321, 0.4755, 0.3378, 0.4473, 0.3514, 0.4407, 0.3627, 0.4619, 0.3476, 0.4693, 0.3514, 0.4407, 0.3645, 0.4332, 0.3772, 0.4535, 0.3627, 0.4619, 0.3645, 0.4332, 0.377, 0.4247, 0.3911, 0.4442, 0.3772, 0.4535, 0.377, 0.4247, 0.3888, 0.4155, 0.4043, 0.4339, 0.3911, 0.4442, 0.3888, 0.4155, 0.4, 0.4054, 0.4167, 0.4226, 0.4043, 0.4339, 0.4, 0.4054, 0.4105, 0.3945, 0.4284, 0.4106, 0.4167, 0.4226, 0.4105, 0.3945, 0.4202, 0.383, 0.4391, 0.3978, 0.4284, 0.4106, 0.4202, 0.383, 0.4291, 0.3708, 0.449, 0.3842, 0.4391, 0.3978, 0.4291, 0.3708, 0.437, 0.358, 0.4578, 0.37, 0.449, 0.3842, 0.437, 0.358, 0.4441, 0.3447, 0.4657, 0.3552, 0.4578, 0.37, 0.4441, 0.3447, 0.4503, 0.3309, 0.4725, 0.3399, 0.4657, 0.3552, 0.4503, 0.3309, 0.4554, 0.3167, 0.4783, 0.3242, 0.4725, 0.3399, 0.4554, 0.3167, 0.4596, 0.3023, 0.4829, 0.3081, 0.4783, 0.3242, 0.4596, 0.3023, 0.4627, 0.2875, 0.4864, 0.2917, 0.4829, 0.3081, 0.4627, 0.2875, 0.4648, 0.2726, 0.4887, 0.2751, 0.4864, 0.2917, 0.4648, 0.2726, 0.4659, 0.2575, 0.4899, 0.2584, 0.4887, 0.2751, 0.4659, 0.2575, 0.4659, 0.2425, 0.4899, 0.2416, 0.4899, 0.2584, 0.4659, 0.2425, 0.4648, 0.2274, 0.4887, 0.2249, 0.4899, 0.2416, 0.4648, 0.2274, 0.4627, 0.2125, 0.4864, 0.2083, 0.4887, 0.2249, 0.4627, 0.2125, 0.4596, 0.1977, 0.4829, 0.1919, 0.4864, 0.2083, 0.4596, 0.1977, 0.4554, 0.1833, 0.4783, 0.1758, 0.4829, 0.1919, 0.4554, 0.1833, 0.4503, 0.1691, 0.4725, 0.1601, 0.4783, 0.1758, 0.4503, 0.1691, 0.4441, 0.1553, 0.4657, 0.1448, 0.4725, 0.1601, 0.4441, 0.1553, 0.437, 0.142, 0.4578, 0.13, 0.4657, 0.1448, 0.437, 0.142, 0.4291, 0.1292, 0.449, 0.1158, 0.4578, 0.13, 0.4291, 0.1292, 0.4202, 0.117, 0.4391, 0.1022, 0.449, 0.1158, 0.4202, 0.117, 0.4105, 0.1055, 0.4284, 0.08941, 0.4391, 0.1022, 0.4105, 0.1055, 0.4, 0.09463, 0.4167, 0.07736, 0.4284, 0.08941, 0.4, 0.09463, 0.3888, 0.08455, 0.4043, 0.06615, 0.4167, 0.07736, 0.3888, 0.08455, 0.377, 0.07526, 0.3911, 0.05584, 0.4043, 0.06615, 0.377, 0.07526, 0.3645, 0.06683, 0.3772, 0.04647, 0.3911, 0.05584, 0.3645, 0.06683, 0.3514, 0.0593, 0.3627, 0.03809, 0.3772, 0.04647, 0.3514, 0.0593, 0.3378, 0.05269, 0.3476, 0.03075, 0.3627, 0.03809, 0.3378, 0.05269, 0.3239, 0.04704, 0.3321, 0.02447, 0.3476, 0.03075, 0.3239, 0.04704, 0.3095, 0.04238, 0.3162, 0.0193, 0.3321, 0.02447, 0.3095, 0.04238, 0.2949, 0.03873, 0.2999, 0.01524, 0.3162, 0.0193, 0.2949, 0.03873, 0.2801, 0.03612, 0.2834, 0.01234, 0.2999, 0.01524, 0.2801, 0.03612, 0.2651, 0.03454, 0.2667, 0.01058, 0.2834, 0.01234, 0.2651, 0.03454, 0.25, 0.03401, 0.25, 0.01, 0.2667, 0.01058, 0.25, 0.03401, 0.2349, 0.03454, 0.2333, 0.01058, 0.25, 0.01, 0.2349, 0.03454, 0.2199, 0.03612, 0.2166, 0.01234, 0.2333, 0.01058, 0.2199, 0.03612, 0.2051, 0.03873, 0.2001, 0.01524, 0.2166, 0.01234, 0.2051, 0.03873, 0.1905, 0.04238, 0.1838, 0.0193, 0.2001, 0.01524, 0.1905, 0.04238, 0.1761, 0.04704, 0.1679, 0.02447, 0.1838, 0.0193, 0.1761, 0.04704, 0.1622, 0.05269, 0.1524, 0.03075, 0.1679, 0.02447, 0.1622, 0.05269, 0.1486, 0.0593, 0.1373, 0.03809, 0.1524, 0.03075, 0.1486, 0.0593, 0.1355, 0.06683, 0.1228, 0.04647, 0.1373, 0.03809, 0.1355, 0.06683, 0.123, 0.07526, 0.1089, 0.05584, 0.1228, 0.04647, 0.123, 0.07526, 0.1112, 0.08455, 0.09573, 0.06615, 0.1089, 0.05584, 0.1112, 0.08455, 0.09996, 0.09463, 0.08328, 0.07736, 0.09573, 0.06615, 0.09996, 0.09463, 0.08949, 0.1055, 0.07164, 0.08941, 0.08328, 0.07736, 0.08949, 0.1055, 0.0798, 0.117, 0.06088, 0.1022, 0.07164, 0.08941, 0.0798, 0.117, 0.07094, 0.1292, 0.05103, 0.1158, 0.06088, 0.1022, 0.07094, 0.1292, 0.06295, 0.142, 0.04215, 0.13, 0.05103, 0.1158, 0.06295, 0.142, 0.05587, 0.1553, 0.03429, 0.1448, 0.04215, 0.13, 0.05587, 0.1553, 0.04974, 0.1691, 0.02748, 0.1601, 0.03429, 0.1448, 0.04974, 0.1691, 0.04459, 0.1833, 0.02175, 0.1758, 0.02748, 0.1601, 0.04459, 0.1833, 0.04043, 0.1977, 0.01713, 0.1919, 0.02175, 0.1758, 0.04043, 0.1977, 0.0373, 0.2125, 0.01365, 0.2083, 0.01713, 0.1919, 0.0373, 0.2125, 0.0352, 0.2274, 0.01131, 0.2249, 0.01365, 0.2083, 0.0352, 0.2274, 0.03415, 0.2425, 0.01015, 0.2416, 0.01131, 0.2249, 0.03415, 0.2425, 0.03415, 0.2575, 0.01015, 0.2584, 0.01015, 0.2416, 0.03415, 0.2575, 0.0352, 0.2726, 0.01131, 0.2751, 0.01015, 0.2584, 0.0352, 0.2726, 0.0373, 0.2875, 0.01365, 0.2917, 0.01131, 0.2751, 0.0373, 0.2875, 0.04043, 0.3023, 0.01713, 0.3081, 0.01365, 0.2917, 0.04043, 0.3023, 0.04459, 0.3167, 0.02175, 0.3242, 0.01713, 0.3081, 0.04459, 0.3167, 0.04974, 0.3309, 0.02748, 0.3399, 0.02175, 0.3242, 0.04974, 0.3309, 0.05587, 0.3447, 0.03429, 0.3552, 0.02748, 0.3399, 0.05587, 0.3447, 0.06295, 0.358, 0.04215, 0.37, 0.03429, 0.3552, 0.06295, 0.358, 0.07094, 0.3708, 0.05103, 0.3842, 0.04215, 0.37, 0.07094, 0.3708, 0.0798, 0.383, 0.06088, 0.3978, 0.05103, 0.3842, 0.0798, 0.383, 0.08949, 0.3945, 0.07165, 0.4106, 0.06088, 0.3978, 0.08949, 0.3945, 0.09996, 0.4054, 0.08328, 0.4226, 0.07165, 0.4106, 0.09996, 0.4054, 0.1112, 0.4155, 0.09573, 0.4339, 0.08328, 0.4226, 0.1112, 0.4155, 0.123, 0.4247, 0.1089, 0.4442, 0.09573, 0.4339, 0.123, 0.4247, 0.1355, 0.4332, 0.1228, 0.4535, 0.1089, 0.4442, 0.1355, 0.4332, 0.1486, 0.4407, 0.1373, 0.4619, 0.1228, 0.4535, 0.1486, 0.4407, 0.1622, 0.4473, 0.1524, 0.4693, 0.1373, 0.4619, 0.1622, 0.4473, 0.1761, 0.453, 0.1679, 0.4755, 0.1524, 0.4693, 0.1761, 0.453, 0.1905, 0.4576, 0.1838, 0.4807, 0.1679, 0.4755, 0.1905, 0.4576, 0.2051, 0.4613, 0.2001, 0.4848, 0.1838, 0.4807, 0.2051, 0.4613, 0.2199, 0.4639, 0.2166, 0.4877, 0.2001, 0.4848, 0.2199, 0.4639, 0.2349, 0.4655, 0.2333, 0.4894, 0.2166, 0.4877, 0.2349, 0.4655, 0.25, 0.466, 0.25, 0.49, 0.2333, 0.4894, 0.2651, 0.4655, 0.25, 0.466, 0.2349, 0.4655, 0.2199, 0.4639, 0.2051, 0.4613, 0.1905, 0.4576, 0.1761, 0.453, 0.1622, 0.4473, 0.1486, 0.4407, 0.1355, 0.4332, 0.123, 0.4247, 0.1112, 0.4155, 0.09996, 0.4054, 0.08949, 0.3945, 0.0798, 0.383, 0.07094, 0.3708, 0.06295, 0.358, 0.05587, 0.3447, 0.04974, 0.3309, 0.04459, 0.3167, 0.04043, 0.3023, 0.0373, 0.2875, 0.0352, 0.2726, 0.03415, 0.2575, 0.03415, 0.2425, 0.0352, 0.2274, 0.0373, 0.2125, 0.04043, 0.1977, 0.04459, 0.1833, 0.04974, 0.1691, 0.05587, 0.1553, 0.06295, 0.142, 0.07094, 0.1292, 0.0798, 0.117, 0.08949, 0.1055, 0.09996, 0.09463, 0.1112, 0.08455, 0.123, 0.07526, 0.1355, 0.06683, 0.1486, 0.0593, 0.1622, 0.05269, 0.1761, 0.04704, 0.1905, 0.04238, 0.2051, 0.03873, 0.2199, 0.03612, 0.2349, 0.03454, 0.25, 0.03401, 0.2651, 0.03454, 0.2801, 0.03612, 0.2949, 0.03873, 0.3095, 0.04238, 0.3239, 0.04704, 0.3378, 0.05269, 0.3514, 0.0593, 0.3645, 0.06683, 0.377, 0.07526, 0.3888, 0.08455, 0.4, 0.09463, 0.4105, 0.1055, 0.4202, 0.117, 0.4291, 0.1292, 0.437, 0.142, 0.4441, 0.1553, 0.4503, 0.1691, 0.4554, 0.1833, 0.4596, 0.1977, 0.4627, 0.2125, 0.4648, 0.2274, 0.4659, 0.2425, 0.4659, 0.2575, 0.4648, 0.2726, 0.4627, 0.2875, 0.4596, 0.3023, 0.4554, 0.3167, 0.4503, 0.3309, 0.4441, 0.3447, 0.437, 0.358, 0.4291, 0.3708, 0.4202, 0.383, 0.4105, 0.3945, 0.4, 0.4054, 0.3888, 0.4155, 0.377, 0.4247, 0.3645, 0.4332, 0.3514, 0.4407, 0.3378, 0.4473, 0.3239, 0.453, 0.3095, 0.4576, 0.2949, 0.4613, 0.2801, 0.4639, 0.04459, 0.3167, 0.04043, 0.3023, 0.04043, 0.3023, 0.04459, 0.3167, 0.2349, 0.03454, 0.25, 0.03401, 0.25, 0.03401, 0.2349, 0.03454, 0.4627, 0.2875, 0.4596, 0.3023, 0.4596, 0.3023, 0.4627, 0.2875, 0.04974, 0.3309, 0.04459, 0.3167, 0.04459, 0.3167, 0.04974, 0.3309, 0.2199, 0.03612, 0.2349, 0.03454, 0.2349, 0.03454, 0.2199, 0.03612, 0.4648, 0.2726, 0.4627, 0.2875, 0.4627, 0.2875, 0.4648, 0.2726, 0.05587, 0.3447, 0.04974, 0.3309, 0.04974, 0.3309, 0.05587, 0.3447, 0.2051, 0.03873, 0.2199, 0.03612, 0.2199, 0.03612, 0.2051, 0.03873, 0.4659, 0.2575, 0.4648, 0.2726, 0.4648, 0.2726, 0.4659, 0.2575, 0.06295, 0.358, 0.05587, 0.3447, 0.05587, 0.3447, 0.06295, 0.358, 0.1905, 0.04238, 0.2051, 0.03873, 0.2051, 0.03873, 0.1905, 0.04238, 0.4659, 0.2425, 0.4659, 0.2575, 0.4659, 0.2575, 0.4659, 0.2425, 0.07094, 0.3708, 0.06295, 0.358, 0.06295, 0.358, 0.07094, 0.3708, 0.1761, 0.04704, 0.1905, 0.04238, 0.1905, 0.04238, 0.1761, 0.04704, 0.4648, 0.2274, 0.4659, 0.2425, 0.4659, 0.2425, 0.4648, 0.2274, 0.0798, 0.383, 0.07094, 0.3708, 0.07094, 0.3708, 0.0798, 0.383, 0.1622, 0.05269, 0.1761, 0.04704, 0.1761, 0.04704, 0.1622, 0.05269, 0.4627, 0.2125, 0.4648, 0.2274, 0.4648, 0.2274, 0.4627, 0.2125, 0.08949, 0.3945, 0.0798, 0.383, 0.0798, 0.383, 0.08949, 0.3945, 0.1486, 0.0593, 0.1622, 0.05269, 0.1622, 0.05269, 0.1486, 0.0593, 0.4596, 0.1977, 0.4627, 0.2125, 0.4627, 0.2125, 0.4596, 0.1977, 0.09996, 0.4054, 0.08949, 0.3945, 0.08949, 0.3945, 0.09996, 0.4054, 0.1355, 0.06683, 0.1486, 0.0593, 0.1486, 0.0593, 0.1355, 0.06683, 0.4554, 0.1833, 0.4596, 0.1977, 0.4596, 0.1977, 0.4554, 0.1833, 0.2651, 0.4655, 0.25, 0.466, 0.25, 0.466, 0.2651, 0.4655, 0.1112, 0.4155, 0.09996, 0.4054, 0.09996, 0.4054, 0.1112, 0.4155, 0.123, 0.07526, 0.1355, 0.06683, 0.1355, 0.06683, 0.123, 0.07526, 0.4503, 0.1691, 0.4554, 0.1833, 0.4554, 0.1833, 0.4503, 0.1691, 0.2801, 0.4639, 0.2651, 0.4655, 0.2651, 0.4655, 0.2801, 0.4639, 0.123, 0.4247, 0.1112, 0.4155, 0.1112, 0.4155, 0.123, 0.4247, 0.1112, 0.08455, 0.123, 0.07526, 0.123, 0.07526, 0.1112, 0.08455, 0.4441, 0.1553, 0.4503, 0.1691, 0.4503, 0.1691, 0.4441, 0.1553, 0.2949, 0.4613, 0.2801, 0.4639, 0.2801, 0.4639, 0.2949, 0.4613, 0.1355, 0.4332, 0.123, 0.4247, 0.123, 0.4247, 0.1355, 0.4332, 0.09996, 0.09463, 0.1112, 0.08455, 0.1112, 0.08455, 0.09996, 0.09463, 0.437, 0.142, 0.4441, 0.1553, 0.4441, 0.1553, 0.437, 0.142, 0.3095, 0.4576, 0.2949, 0.4613, 0.2949, 0.4613, 0.3095, 0.4576, 0.1486, 0.4407, 0.1355, 0.4332, 0.1355, 0.4332, 0.1486, 0.4407, 0.08949, 0.1055, 0.09996, 0.09463, 0.09996, 0.09463, 0.08949, 0.1055, 0.4291, 0.1292, 0.437, 0.142, 0.437, 0.142, 0.4291, 0.1292, 0.3239, 0.453, 0.3095, 0.4576, 0.3095, 0.4576, 0.3239, 0.453, 0.1622, 0.4473, 0.1486, 0.4407, 0.1486, 0.4407, 0.1622, 0.4473, 0.0798, 0.117, 0.08949, 0.1055, 0.08949, 0.1055, 0.0798, 0.117, 0.4202, 0.117, 0.4291, 0.1292, 0.4291, 0.1292, 0.4202, 0.117, 0.3378, 0.4473, 0.3239, 0.453, 0.3239, 0.453, 0.3378, 0.4473, 0.1761, 0.453, 0.1622, 0.4473, 0.1622, 0.4473, 0.1761, 0.453, 0.07094, 0.1292, 0.0798, 0.117, 0.0798, 0.117, 0.07094, 0.1292, 0.4105, 0.1055, 0.4202, 0.117, 0.4202, 0.117, 0.4105, 0.1055, 0.3514, 0.4407, 0.3378, 0.4473, 0.3378, 0.4473, 0.3514, 0.4407, 0.1905, 0.4576, 0.1761, 0.453, 0.1761, 0.453, 0.1905, 0.4576, 0.06295, 0.142, 0.07094, 0.1292, 0.07094, 0.1292, 0.06295, 0.142, 0.4, 0.09463, 0.4105, 0.1055, 0.4105, 0.1055, 0.4, 0.09463, 0.3645, 0.4332, 0.3514, 0.4407, 0.3514, 0.4407, 0.3645, 0.4332, 0.2051, 0.4613, 0.1905, 0.4576, 0.1905, 0.4576, 0.2051, 0.4613, 0.05587, 0.1553, 0.06295, 0.142, 0.06295, 0.142, 0.05587, 0.1553, 0.3888, 0.08455, 0.4, 0.09463, 0.4, 0.09463, 0.3888, 0.08455, 0.377, 0.4247, 0.3645, 0.4332, 0.3645, 0.4332, 0.377, 0.4247, 0.2199, 0.4639, 0.2051, 0.4613, 0.2051, 0.4613, 0.2199, 0.4639, 0.04974, 0.1691, 0.05587, 0.1553, 0.05587, 0.1553, 0.04974, 0.1691, 0.377, 0.07526, 0.3888, 0.08455, 0.3888, 0.08455, 0.377, 0.07526, 0.3888, 0.4155, 0.377, 0.4247, 0.377, 0.4247, 0.3888, 0.4155, 0.2349, 0.4655, 0.2199, 0.4639, 0.2199, 0.4639, 0.2349, 0.4655, 0.04459, 0.1833, 0.04974, 0.1691, 0.04974, 0.1691, 0.04459, 0.1833, 0.3645, 0.06683, 0.377, 0.07526, 0.377, 0.07526, 0.3645, 0.06683, 0.4, 0.4054, 0.3888, 0.4155, 0.3888, 0.4155, 0.4, 0.4054, 0.25, 0.466, 0.2349, 0.4655, 0.2349, 0.4655, 0.25, 0.466, 0.04043, 0.1977, 0.04459, 0.1833, 0.04459, 0.1833, 0.04043, 0.1977, 0.3514, 0.0593, 0.3645, 0.06683, 0.3645, 0.06683, 0.3514, 0.0593, 0.4105, 0.3945, 0.4, 0.4054, 0.4, 0.4054, 0.4105, 0.3945, 0.0373, 0.2125, 0.04043, 0.1977, 0.04043, 0.1977, 0.0373, 0.2125, 0.3378, 0.05269, 0.3514, 0.0593, 0.3514, 0.0593, 0.3378, 0.05269, 0.4202, 0.383, 0.4105, 0.3945, 0.4105, 0.3945, 0.4202, 0.383, 0.0352, 0.2274, 0.0373, 0.2125, 0.0373, 0.2125, 0.0352, 0.2274, 0.3239, 0.04704, 0.3378, 0.05269, 0.3378, 0.05269, 0.3239, 0.04704, 0.4291, 0.3708, 0.4202, 0.383, 0.4202, 0.383, 0.4291, 0.3708, 0.03415, 0.2425, 0.0352, 0.2274, 0.0352, 0.2274, 0.03415, 0.2425, 0.3095, 0.04238, 0.3239, 0.04704, 0.3239, 0.04704, 0.3095, 0.04238, 0.437, 0.358, 0.4291, 0.3708, 0.4291, 0.3708, 0.437, 0.358, 0.03415, 0.2575, 0.03415, 0.2425, 0.03415, 0.2425, 0.03415, 0.2575, 0.2949, 0.03873, 0.3095, 0.04238, 0.3095, 0.04238, 0.2949, 0.03873, 0.4441, 0.3447, 0.437, 0.358, 0.437, 0.358, 0.4441, 0.3447, 0.0352, 0.2726, 0.03415, 0.2575, 0.03415, 0.2575, 0.0352, 0.2726, 0.2801, 0.03612, 0.2949, 0.03873, 0.2949, 0.03873, 0.2801, 0.03612, 0.4503, 0.3309, 0.4441, 0.3447, 0.4441, 0.3447, 0.4503, 0.3309, 0.0373, 0.2875, 0.0352, 0.2726, 0.0352, 0.2726, 0.0373, 0.2875, 0.2651, 0.03454, 0.2801, 0.03612, 0.2801, 0.03612, 0.2651, 0.03454, 0.4554, 0.3167, 0.4503, 0.3309, 0.4503, 0.3309, 0.4554, 0.3167, 0.04043, 0.3023, 0.0373, 0.2875, 0.0373, 0.2875, 0.04043, 0.3023, 0.25, 0.03401, 0.2651, 0.03454, 0.2651, 0.03454, 0.25, 0.03401])
me_cylinder.use_remesh_fix_poles = True
me_cylinder.use_remesh_preserve_attributes = False
me_cylinder.use_mirror_vertex_groups = False
me_cylinder.update()

# ---- objects
ob_cylinder = bpy.data.objects.new('Cylinder', me_cylinder)

# ---- transforms, parenting, visibility, modifiers, constraints
ob_cylinder.location = (0.0, 0.0, 0.0)
ob_cylinder.lineart.crease_threshold = 0.0

# ---- collection membership
col_collection.objects.link(ob_cylinder)

# ---- scene / render settings (as saved in the file)
scene.frame_start = 1; scene.frame_end = 250; scene.frame_set(1)
scene.render.engine = 'BLENDER_EEVEE_NEXT'
scene.cycles.use_denoising = False
scene.cycles.samples = 128
scene.cycles.sampling_pattern = 'TABULATED_SOBOL'
scene.cycles.use_adaptive_sampling = False
scene.cycles.use_light_tree = False
scene.view_settings.view_transform = 'Filmic'
bpy.context.view_layer.update()

# ---- added for rendering (the .blend has no active camera and no usable light): camera, sun
cam_auto = bpy.data.cameras.new('AutoCamera')
cam_auto.lens = 50.0
cam_auto.sensor_width = 36.0
cam_auto.clip_end = 1000.0
ob_auto_camera = bpy.data.objects.new('AutoCamera', cam_auto)
scene.collection.objects.link(ob_auto_camera)
ob_auto_camera.location = (1.31133, -1.5736, 1.04907)
ob_auto_camera.rotation_euler = (1.09748, -7.21219e-08, 0.694738)
scene.camera = ob_auto_camera
light_auto_sun = bpy.data.lights.new('AutoSun', 'SUN')
light_auto_sun.energy = 3.0
light_auto_sun.angle = 0.0523599
ob_auto_sun = bpy.data.objects.new('AutoSun', light_auto_sun)
scene.collection.objects.link(ob_auto_sun)
ob_auto_sun.rotation_euler = (0.872665, 0.174533, 0.523599)
bpy.context.view_layer.update()
